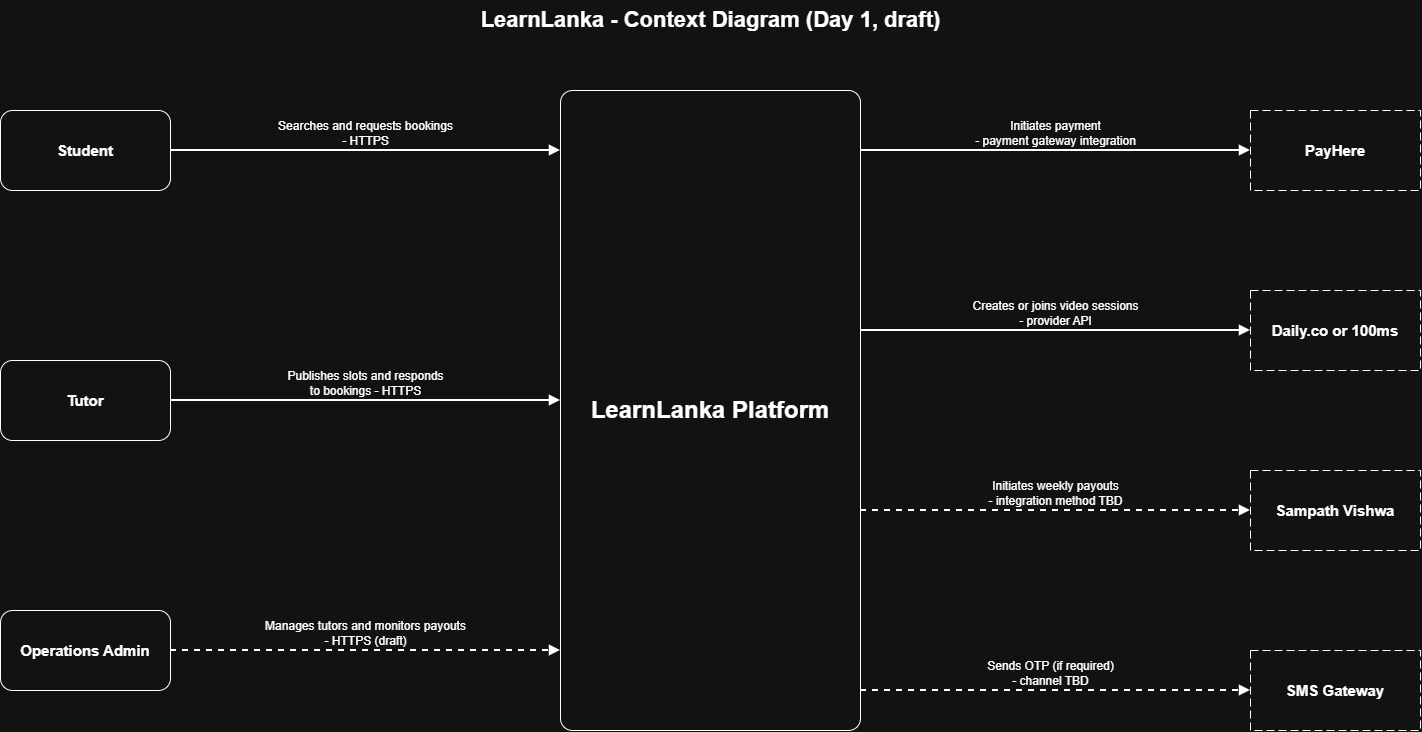

The diagram above was exported from draw.io. Its source (the exported page's mxGraphModel, read from the mxfile embedded in the PNG):
<mxGraphModel dx="1493" dy="764" grid="1" gridSize="10" guides="1" tooltips="1" connect="1" arrows="1" fold="1" page="1" pageScale="1" pageWidth="1500" pageHeight="1010" math="0" shadow="0">
  <root>
    <mxCell id="0" />
    <mxCell id="1" parent="0" />
    <mxCell id="n2" parent="1" style="rounded=1;whiteSpace=wrap;html=1;fontSize=24;fontStyle=1;arcSize=4;labelBackgroundColor=none;" value="LearnLanka Platform" vertex="1">
      <mxGeometry height="640" width="300" x="600" y="120" as="geometry" />
    </mxCell>
    <mxCell id="n3" parent="1" style="rounded=1;whiteSpace=wrap;html=1;fontSize=15;fontStyle=1;labelBackgroundColor=none;" value="Student" vertex="1">
      <mxGeometry height="80" width="170" x="40" y="140" as="geometry" />
    </mxCell>
    <mxCell id="n4" parent="1" style="rounded=1;whiteSpace=wrap;html=1;fontSize=15;fontStyle=1;labelBackgroundColor=none;" value="Tutor" vertex="1">
      <mxGeometry height="80" width="170" x="40" y="390" as="geometry" />
    </mxCell>
    <mxCell id="n5" parent="1" style="rounded=1;whiteSpace=wrap;html=1;fontSize=15;fontStyle=1;labelBackgroundColor=none;" value="Operations Admin" vertex="1">
      <mxGeometry height="80" width="170" x="40" y="640" as="geometry" />
    </mxCell>
    <mxCell id="n6" parent="1" style="rounded=0;whiteSpace=wrap;html=1;dashed=1;dashPattern=8 4;fontSize=15;fontStyle=1;labelBackgroundColor=none;" value="PayHere" vertex="1">
      <mxGeometry height="80" width="170" x="1290" y="140" as="geometry" />
    </mxCell>
    <mxCell id="n7" parent="1" style="rounded=0;whiteSpace=wrap;html=1;dashed=1;dashPattern=8 4;fontSize=15;fontStyle=1;labelBackgroundColor=none;" value="Daily.co or 100ms" vertex="1">
      <mxGeometry height="80" width="170" x="1290" y="320" as="geometry" />
    </mxCell>
    <mxCell id="n8" parent="1" style="rounded=0;whiteSpace=wrap;html=1;dashed=1;dashPattern=8 4;fontSize=15;fontStyle=1;labelBackgroundColor=none;" value="Sampath Vishwa" vertex="1">
      <mxGeometry height="80" width="170" x="1290" y="500" as="geometry" />
    </mxCell>
    <mxCell id="n9" parent="1" style="rounded=0;whiteSpace=wrap;html=1;dashed=1;dashPattern=8 4;fontSize=15;fontStyle=1;labelBackgroundColor=none;" value="SMS Gateway" vertex="1">
      <mxGeometry height="80" width="170" x="1290" y="680" as="geometry" />
    </mxCell>
    <mxCell id="e10" edge="1" parent="1" source="n3" style="endArrow=block;endFill=1;html=1;strokeWidth=2;fontSize=12;labelBackgroundColor=none;verticalAlign=bottom;exitX=1;exitY=0.5;exitDx=0;exitDy=0;entryX=0;entryY=0.09375;entryDx=0;entryDy=0;fontColor=default;" target="n2" value="Searches and requests bookings&lt;br&gt;- HTTPS">
      <mxGeometry relative="1" as="geometry">
        <mxPoint as="offset" />
      </mxGeometry>
    </mxCell>
    <mxCell id="e11" edge="1" parent="1" source="n4" style="endArrow=block;endFill=1;html=1;strokeWidth=2;fontSize=12;labelBackgroundColor=none;verticalAlign=bottom;exitX=1;exitY=0.5;exitDx=0;exitDy=0;entryX=0;entryY=0.484375;entryDx=0;entryDy=0;fontColor=default;" target="n2" value="Publishes slots and responds&lt;br&gt;to bookings - HTTPS">
      <mxGeometry relative="1" as="geometry" />
    </mxCell>
    <mxCell id="e12" edge="1" parent="1" source="n5" style="endArrow=block;endFill=1;html=1;strokeWidth=2;fontSize=12;labelBackgroundColor=none;verticalAlign=bottom;dashed=1;exitX=1;exitY=0.5;exitDx=0;exitDy=0;entryX=0;entryY=0.875;entryDx=0;entryDy=0;fontColor=default;" target="n2" value="Manages tutors and monitors payouts&lt;br&gt;- HTTPS (draft)">
      <mxGeometry relative="1" as="geometry" />
    </mxCell>
    <mxCell id="e13" edge="1" parent="1" source="n2" style="endArrow=block;endFill=1;html=1;strokeWidth=2;fontSize=12;labelBackgroundColor=none;verticalAlign=bottom;exitX=1;exitY=0.09375;exitDx=0;exitDy=0;entryX=0;entryY=0.5;entryDx=0;entryDy=0;fontColor=default;" target="n6" value="Initiates payment&lt;br&gt;- payment gateway integration">
      <mxGeometry relative="1" as="geometry" />
    </mxCell>
    <mxCell id="e14" edge="1" parent="1" source="n2" style="endArrow=block;endFill=1;html=1;strokeWidth=2;fontSize=12;labelBackgroundColor=none;verticalAlign=bottom;exitX=1;exitY=0.375;exitDx=0;exitDy=0;entryX=0;entryY=0.5;entryDx=0;entryDy=0;fontColor=default;" target="n7" value="Creates or joins video sessions&lt;br&gt;- provider API">
      <mxGeometry relative="1" as="geometry" />
    </mxCell>
    <mxCell id="e15" edge="1" parent="1" source="n2" style="endArrow=block;endFill=1;html=1;strokeWidth=2;fontSize=12;labelBackgroundColor=none;verticalAlign=bottom;dashed=1;exitX=1;exitY=0.65625;exitDx=0;exitDy=0;entryX=0;entryY=0.5;entryDx=0;entryDy=0;fontColor=default;" target="n8" value="Initiates weekly payouts&lt;br&gt;- integration method TBD">
      <mxGeometry relative="1" as="geometry" />
    </mxCell>
    <mxCell id="e16" edge="1" parent="1" source="n2" style="endArrow=block;endFill=1;html=1;strokeWidth=2;fontSize=12;labelBackgroundColor=none;verticalAlign=bottom;dashed=1;exitX=1;exitY=0.9375;exitDx=0;exitDy=0;entryX=0;entryY=0.5;entryDx=0;entryDy=0;fontColor=default;" target="n9" value="Sends OTP (if required)&lt;br&gt;- channel TBD">
      <mxGeometry relative="1" x="-0.0256" as="geometry">
        <mxPoint as="offset" />
      </mxGeometry>
    </mxCell>
    <mxCell id="ttl" parent="1" style="text;html=1;align=center;verticalAlign=middle;fontSize=22;fontStyle=1;labelBackgroundColor=none;" value="LearnLanka - Context Diagram (Day 1, draft)" vertex="1">
      <mxGeometry height="40" width="700" x="400" y="30" as="geometry" />
    </mxCell>
  </root>
</mxGraphModel>